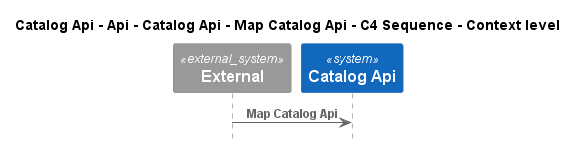

The diagram above was rendered by PlantUML. Its source (embedded in the PNG):
@startuml
!pragma layout smetana
!include ..\..\..\..\..\..\..\..\..\..\..\.c4s\C4_Sequence.puml

title Catalog Api - Api - Catalog Api - Map Catalog Api - C4 Sequence - Context level

System_Ext(C4InterFlow.SoftwareSystems.ExternalSystem, "External", "")
System(dotnet.eShop.Architecture.SoftwareSystems.CatalogApi, "Catalog Api", "")

Rel(C4InterFlow.SoftwareSystems.ExternalSystem, dotnet.eShop.Architecture.SoftwareSystems.CatalogApi, "Map Catalog Api")


@enduml